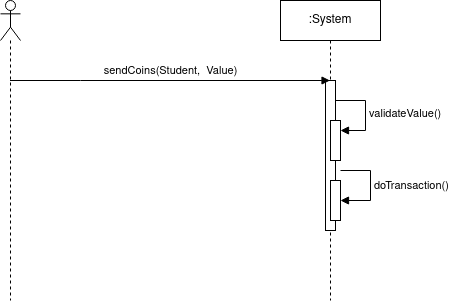

The diagram above was exported from draw.io. Its source (the exported page's mxGraphModel, read from the mxfile embedded in the PNG):
<mxGraphModel dx="954" dy="537" grid="1" gridSize="10" guides="1" tooltips="1" connect="1" arrows="1" fold="1" page="1" pageScale="1" pageWidth="827" pageHeight="1169" math="0" shadow="0">
  <root>
    <mxCell id="0" />
    <mxCell id="1" parent="0" />
    <mxCell id="0jRg_Bh121-DrOY_Pdi0-3" value=":System" style="shape=umlLifeline;perimeter=lifelinePerimeter;whiteSpace=wrap;html=1;container=1;dropTarget=0;collapsible=0;recursiveResize=0;outlineConnect=0;portConstraint=eastwest;newEdgeStyle={&quot;curved&quot;:0,&quot;rounded&quot;:0};" parent="1" vertex="1">
      <mxGeometry x="440" y="80" width="100" height="300" as="geometry" />
    </mxCell>
    <mxCell id="0jRg_Bh121-DrOY_Pdi0-8" value="" style="html=1;points=[[0,0,0,0,5],[0,1,0,0,-5],[1,0,0,0,5],[1,1,0,0,-5]];perimeter=orthogonalPerimeter;outlineConnect=0;targetShapes=umlLifeline;portConstraint=eastwest;newEdgeStyle={&quot;curved&quot;:0,&quot;rounded&quot;:0};" parent="0jRg_Bh121-DrOY_Pdi0-3" vertex="1">
      <mxGeometry x="45" y="80" width="10" height="150" as="geometry" />
    </mxCell>
    <mxCell id="0jRg_Bh121-DrOY_Pdi0-9" value="" style="html=1;points=[[0,0,0,0,5],[0,1,0,0,-5],[1,0,0,0,5],[1,1,0,0,-5]];perimeter=orthogonalPerimeter;outlineConnect=0;targetShapes=umlLifeline;portConstraint=eastwest;newEdgeStyle={&quot;curved&quot;:0,&quot;rounded&quot;:0};" parent="0jRg_Bh121-DrOY_Pdi0-3" vertex="1">
      <mxGeometry x="50" y="120" width="10" height="40" as="geometry" />
    </mxCell>
    <mxCell id="0jRg_Bh121-DrOY_Pdi0-10" value="validateValue()" style="html=1;align=left;spacingLeft=2;endArrow=block;rounded=0;edgeStyle=orthogonalEdgeStyle;curved=0;rounded=0;" parent="0jRg_Bh121-DrOY_Pdi0-3" target="0jRg_Bh121-DrOY_Pdi0-9" edge="1">
      <mxGeometry relative="1" as="geometry">
        <mxPoint x="55" y="100" as="sourcePoint" />
        <Array as="points">
          <mxPoint x="85" y="130" />
        </Array>
      </mxGeometry>
    </mxCell>
    <mxCell id="0jRg_Bh121-DrOY_Pdi0-12" value="" style="html=1;points=[[0,0,0,0,5],[0,1,0,0,-5],[1,0,0,0,5],[1,1,0,0,-5]];perimeter=orthogonalPerimeter;outlineConnect=0;targetShapes=umlLifeline;portConstraint=eastwest;newEdgeStyle={&quot;curved&quot;:0,&quot;rounded&quot;:0};" parent="0jRg_Bh121-DrOY_Pdi0-3" vertex="1">
      <mxGeometry x="50" y="180" width="10" height="40" as="geometry" />
    </mxCell>
    <mxCell id="0jRg_Bh121-DrOY_Pdi0-13" value="doTransaction()" style="html=1;align=left;spacingLeft=2;endArrow=block;rounded=0;edgeStyle=orthogonalEdgeStyle;curved=0;rounded=0;" parent="0jRg_Bh121-DrOY_Pdi0-3" target="0jRg_Bh121-DrOY_Pdi0-12" edge="1">
      <mxGeometry relative="1" as="geometry">
        <mxPoint x="60" y="170" as="sourcePoint" />
        <Array as="points">
          <mxPoint x="90" y="200" />
        </Array>
      </mxGeometry>
    </mxCell>
    <mxCell id="0jRg_Bh121-DrOY_Pdi0-7" value="sendCoins(Student,&amp;nbsp; Value)" style="html=1;verticalAlign=bottom;endArrow=block;curved=0;rounded=0;" parent="1" target="0jRg_Bh121-DrOY_Pdi0-3" edge="1" source="iMXb2DDO6dMuF26gdjLQ-1">
      <mxGeometry width="80" relative="1" as="geometry">
        <mxPoint x="220" y="180" as="sourcePoint" />
        <mxPoint x="300" y="180" as="targetPoint" />
        <Array as="points">
          <mxPoint x="240" y="160" />
        </Array>
      </mxGeometry>
    </mxCell>
    <mxCell id="iMXb2DDO6dMuF26gdjLQ-1" value="" style="shape=umlLifeline;perimeter=lifelinePerimeter;whiteSpace=wrap;html=1;container=1;dropTarget=0;collapsible=0;recursiveResize=0;outlineConnect=0;portConstraint=eastwest;newEdgeStyle={&quot;curved&quot;:0,&quot;rounded&quot;:0};participant=umlActor;" vertex="1" parent="1">
      <mxGeometry x="160" y="80" width="20" height="300" as="geometry" />
    </mxCell>
  </root>
</mxGraphModel>